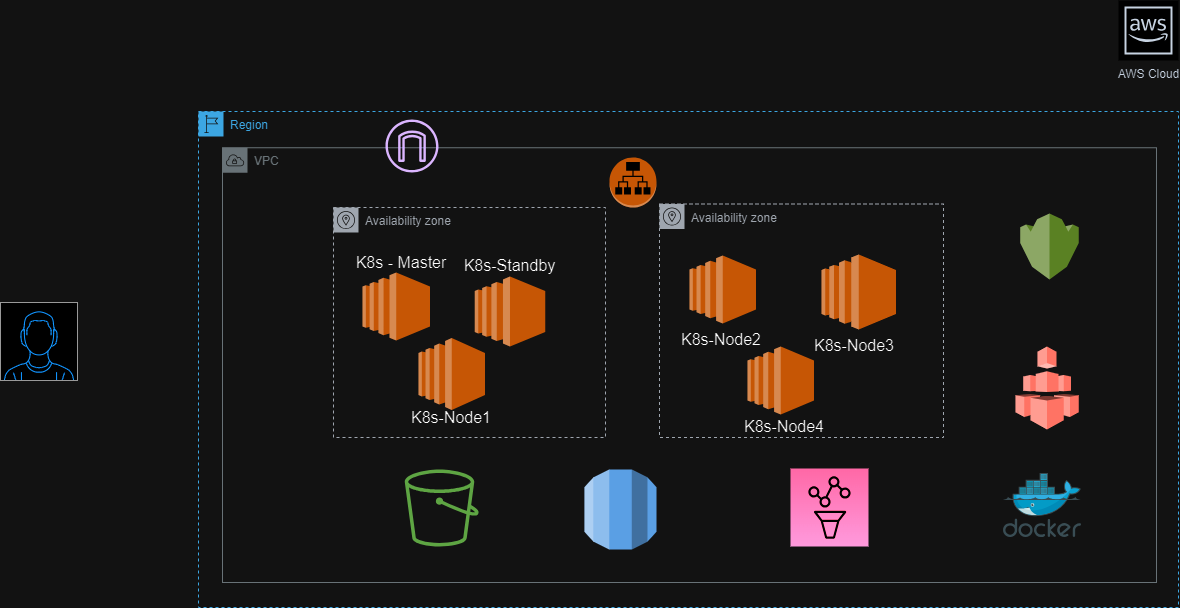

The diagram above was exported from draw.io. Its source (the exported page's mxGraphModel, read from the mxfile embedded in the PNG):
<mxGraphModel dx="2419" dy="1131" grid="0" gridSize="10" guides="1" tooltips="1" connect="1" arrows="1" fold="1" page="0" pageScale="1" pageWidth="4681" pageHeight="3300" math="0" shadow="0">
  <root>
    <mxCell id="0" />
    <mxCell id="1" parent="0" />
    <mxCell id="2czbA6ZHNKpD33MIUrxY-1" value="Region" style="points=[[0,0],[0.25,0],[0.5,0],[0.75,0],[1,0],[1,0.25],[1,0.5],[1,0.75],[1,1],[0.75,1],[0.5,1],[0.25,1],[0,1],[0,0.75],[0,0.5],[0,0.25]];outlineConnect=0;gradientColor=none;html=1;whiteSpace=wrap;fontSize=12;fontStyle=0;container=1;pointerEvents=0;collapsible=0;recursiveResize=0;shape=mxgraph.aws4.group;grIcon=mxgraph.aws4.group_region;strokeColor=#147EBA;fillColor=none;verticalAlign=top;align=left;spacingLeft=30;fontColor=#147EBA;dashed=1;" vertex="1" parent="1">
      <mxGeometry x="-768" y="-254" width="980" height="496" as="geometry" />
    </mxCell>
    <mxCell id="2czbA6ZHNKpD33MIUrxY-2" value="VPC" style="sketch=0;outlineConnect=0;gradientColor=none;html=1;whiteSpace=wrap;fontSize=12;fontStyle=0;shape=mxgraph.aws4.group;grIcon=mxgraph.aws4.group_vpc;strokeColor=#879196;fillColor=none;verticalAlign=top;align=left;spacingLeft=30;fontColor=#879196;dashed=0;" vertex="1" parent="2czbA6ZHNKpD33MIUrxY-1">
      <mxGeometry x="24" y="36.25" width="934" height="434.75" as="geometry" />
    </mxCell>
    <mxCell id="2czbA6ZHNKpD33MIUrxY-3" value="Availability zone" style="sketch=0;outlineConnect=0;gradientColor=none;html=1;whiteSpace=wrap;fontSize=12;fontStyle=0;shape=mxgraph.aws4.group;grIcon=mxgraph.aws4.group_availability_zone;strokeColor=#545B64;fillColor=none;verticalAlign=top;align=left;spacingLeft=30;fontColor=#545B64;dashed=1;" vertex="1" parent="2czbA6ZHNKpD33MIUrxY-1">
      <mxGeometry x="135" y="96" width="272" height="230" as="geometry" />
    </mxCell>
    <mxCell id="2czbA6ZHNKpD33MIUrxY-4" value="Availability zone" style="sketch=0;outlineConnect=0;gradientColor=none;html=1;whiteSpace=wrap;fontSize=12;fontStyle=0;shape=mxgraph.aws4.group;grIcon=mxgraph.aws4.group_availability_zone;strokeColor=#545B64;fillColor=none;verticalAlign=top;align=left;spacingLeft=30;fontColor=#545B64;dashed=1;" vertex="1" parent="2czbA6ZHNKpD33MIUrxY-1">
      <mxGeometry x="461" y="92.5" width="284" height="233.5" as="geometry" />
    </mxCell>
    <mxCell id="2czbA6ZHNKpD33MIUrxY-5" value="" style="outlineConnect=0;dashed=0;verticalLabelPosition=bottom;verticalAlign=top;align=center;html=1;shape=mxgraph.aws3.ec2;fillColor=#F58534;gradientColor=none;fontSize=16;" vertex="1" parent="2czbA6ZHNKpD33MIUrxY-1">
      <mxGeometry x="164" y="161" width="67.5" height="68" as="geometry" />
    </mxCell>
    <mxCell id="2czbA6ZHNKpD33MIUrxY-6" value="" style="outlineConnect=0;dashed=0;verticalLabelPosition=bottom;verticalAlign=top;align=center;html=1;shape=mxgraph.aws3.ec2;fillColor=#F58534;gradientColor=none;fontSize=16;" vertex="1" parent="2czbA6ZHNKpD33MIUrxY-1">
      <mxGeometry x="220" y="226.5" width="66.5" height="72" as="geometry" />
    </mxCell>
    <mxCell id="2czbA6ZHNKpD33MIUrxY-7" value="" style="outlineConnect=0;dashed=0;verticalLabelPosition=bottom;verticalAlign=top;align=center;html=1;shape=mxgraph.aws3.ec2;fillColor=#F58534;gradientColor=none;fontSize=16;" vertex="1" parent="2czbA6ZHNKpD33MIUrxY-1">
      <mxGeometry x="491" y="144" width="66.5" height="68" as="geometry" />
    </mxCell>
    <mxCell id="2czbA6ZHNKpD33MIUrxY-8" value="" style="outlineConnect=0;dashed=0;verticalLabelPosition=bottom;verticalAlign=top;align=center;html=1;shape=mxgraph.aws3.ec2;fillColor=#F58534;gradientColor=none;fontSize=16;" vertex="1" parent="2czbA6ZHNKpD33MIUrxY-1">
      <mxGeometry x="623" y="143" width="74.5" height="75" as="geometry" />
    </mxCell>
    <mxCell id="2czbA6ZHNKpD33MIUrxY-9" value="K8s - Master" style="text;html=1;strokeColor=none;fillColor=none;align=center;verticalAlign=middle;whiteSpace=wrap;rounded=0;fontSize=16;" vertex="1" parent="2czbA6ZHNKpD33MIUrxY-1">
      <mxGeometry x="148.25" y="133" width="110" height="35" as="geometry" />
    </mxCell>
    <mxCell id="2czbA6ZHNKpD33MIUrxY-10" value="" style="outlineConnect=0;dashed=0;verticalLabelPosition=bottom;verticalAlign=top;align=center;html=1;shape=mxgraph.aws3.ec2;fillColor=#F58534;gradientColor=none;fontSize=16;" vertex="1" parent="2czbA6ZHNKpD33MIUrxY-1">
      <mxGeometry x="276.25" y="165" width="70.5" height="70" as="geometry" />
    </mxCell>
    <mxCell id="2czbA6ZHNKpD33MIUrxY-11" value="K8s-Standby" style="text;html=1;strokeColor=none;fillColor=none;align=center;verticalAlign=middle;whiteSpace=wrap;rounded=0;fontSize=16;" vertex="1" parent="2czbA6ZHNKpD33MIUrxY-1">
      <mxGeometry x="260" y="134" width="103" height="40" as="geometry" />
    </mxCell>
    <mxCell id="2czbA6ZHNKpD33MIUrxY-12" value="K8s-Node1" style="text;html=1;strokeColor=none;fillColor=none;align=center;verticalAlign=middle;whiteSpace=wrap;rounded=0;fontSize=16;" vertex="1" parent="2czbA6ZHNKpD33MIUrxY-1">
      <mxGeometry x="206.25" y="298.5" width="94" height="15" as="geometry" />
    </mxCell>
    <mxCell id="2czbA6ZHNKpD33MIUrxY-14" value="K8s-Node2" style="text;html=1;strokeColor=none;fillColor=none;align=center;verticalAlign=middle;whiteSpace=wrap;rounded=0;fontSize=16;" vertex="1" parent="2czbA6ZHNKpD33MIUrxY-1">
      <mxGeometry x="476.25" y="220" width="94" height="15" as="geometry" />
    </mxCell>
    <mxCell id="2czbA6ZHNKpD33MIUrxY-15" value="K8s-Node3" style="text;html=1;strokeColor=none;fillColor=none;align=center;verticalAlign=middle;whiteSpace=wrap;rounded=0;fontSize=16;" vertex="1" parent="2czbA6ZHNKpD33MIUrxY-1">
      <mxGeometry x="609" y="226.5" width="94" height="15" as="geometry" />
    </mxCell>
    <mxCell id="2czbA6ZHNKpD33MIUrxY-16" value="" style="outlineConnect=0;dashed=0;verticalLabelPosition=bottom;verticalAlign=top;align=center;html=1;shape=mxgraph.aws3.ec2;fillColor=#F58534;gradientColor=none;fontSize=16;" vertex="1" parent="2czbA6ZHNKpD33MIUrxY-1">
      <mxGeometry x="549" y="235" width="66.5" height="68" as="geometry" />
    </mxCell>
    <mxCell id="2czbA6ZHNKpD33MIUrxY-17" value="K8s-Node4" style="text;html=1;strokeColor=none;fillColor=none;align=center;verticalAlign=middle;whiteSpace=wrap;rounded=0;fontSize=16;" vertex="1" parent="2czbA6ZHNKpD33MIUrxY-1">
      <mxGeometry x="539" y="307" width="94" height="15" as="geometry" />
    </mxCell>
    <mxCell id="2czbA6ZHNKpD33MIUrxY-18" value="" style="outlineConnect=0;dashed=0;verticalLabelPosition=bottom;verticalAlign=top;align=center;html=1;shape=mxgraph.aws3.application_load_balancer;fillColor=#F58534;gradientColor=none;fontSize=16;" vertex="1" parent="2czbA6ZHNKpD33MIUrxY-1">
      <mxGeometry x="411" y="46" width="47" height="50" as="geometry" />
    </mxCell>
    <mxCell id="2czbA6ZHNKpD33MIUrxY-19" value="" style="sketch=0;outlineConnect=0;fontColor=#232F3E;gradientColor=none;fillColor=#4D27AA;strokeColor=none;dashed=0;verticalLabelPosition=bottom;verticalAlign=top;align=center;html=1;fontSize=12;fontStyle=0;aspect=fixed;pointerEvents=1;shape=mxgraph.aws4.internet_gateway;" vertex="1" parent="2czbA6ZHNKpD33MIUrxY-1">
      <mxGeometry x="187" y="8" width="53" height="53" as="geometry" />
    </mxCell>
    <mxCell id="2czbA6ZHNKpD33MIUrxY-23" value="" style="outlineConnect=0;dashed=0;verticalLabelPosition=bottom;verticalAlign=top;align=center;html=1;shape=mxgraph.aws3.kms;fillColor=#759C3E;gradientColor=none;fontSize=16;" vertex="1" parent="2czbA6ZHNKpD33MIUrxY-1">
      <mxGeometry x="821.75" y="102" width="58.5" height="66" as="geometry" />
    </mxCell>
    <mxCell id="2czbA6ZHNKpD33MIUrxY-22" value="" style="outlineConnect=0;dashed=0;verticalLabelPosition=bottom;verticalAlign=top;align=center;html=1;shape=mxgraph.aws3.efs;fillColor=#E05243;gradientColor=none;fontSize=16;" vertex="1" parent="2czbA6ZHNKpD33MIUrxY-1">
      <mxGeometry x="817" y="235" width="63.25" height="83" as="geometry" />
    </mxCell>
    <mxCell id="2czbA6ZHNKpD33MIUrxY-24" value="" style="sketch=0;outlineConnect=0;fontColor=#232F3E;gradientColor=none;fillColor=#3F8624;strokeColor=none;dashed=0;verticalLabelPosition=bottom;verticalAlign=top;align=center;html=1;fontSize=12;fontStyle=0;aspect=fixed;pointerEvents=1;shape=mxgraph.aws4.bucket;" vertex="1" parent="2czbA6ZHNKpD33MIUrxY-1">
      <mxGeometry x="206.25" y="358" width="74" height="76.96" as="geometry" />
    </mxCell>
    <mxCell id="2czbA6ZHNKpD33MIUrxY-25" value="" style="outlineConnect=0;dashed=0;verticalLabelPosition=bottom;verticalAlign=top;align=center;html=1;shape=mxgraph.aws3.rds;fillColor=#2E73B8;gradientColor=none;fontSize=16;" vertex="1" parent="2czbA6ZHNKpD33MIUrxY-1">
      <mxGeometry x="386" y="358" width="72" height="80" as="geometry" />
    </mxCell>
    <mxCell id="2czbA6ZHNKpD33MIUrxY-26" value="" style="sketch=0;points=[[0,0,0],[0.25,0,0],[0.5,0,0],[0.75,0,0],[1,0,0],[0,1,0],[0.25,1,0],[0.5,1,0],[0.75,1,0],[1,1,0],[0,0.25,0],[0,0.5,0],[0,0.75,0],[1,0.25,0],[1,0.5,0],[1,0.75,0]];points=[[0,0,0],[0.25,0,0],[0.5,0,0],[0.75,0,0],[1,0,0],[0,1,0],[0.25,1,0],[0.5,1,0],[0.75,1,0],[1,1,0],[0,0.25,0],[0,0.5,0],[0,0.75,0],[1,0.25,0],[1,0.5,0],[1,0.75,0]];outlineConnect=0;fontColor=#232F3E;gradientColor=#F34482;gradientDirection=north;fillColor=#BC1356;strokeColor=#ffffff;dashed=0;verticalLabelPosition=bottom;verticalAlign=top;align=center;html=1;fontSize=12;fontStyle=0;aspect=fixed;shape=mxgraph.aws4.resourceIcon;resIcon=mxgraph.aws4.managed_service_for_prometheus;" vertex="1" parent="2czbA6ZHNKpD33MIUrxY-1">
      <mxGeometry x="592" y="357" width="78" height="78" as="geometry" />
    </mxCell>
    <mxCell id="2czbA6ZHNKpD33MIUrxY-27" value="" style="image;sketch=0;aspect=fixed;html=1;points=[];align=center;fontSize=12;image=img/lib/mscae/Docker.svg;" vertex="1" parent="2czbA6ZHNKpD33MIUrxY-1">
      <mxGeometry x="805" y="362.04" width="78" height="63.96" as="geometry" />
    </mxCell>
    <mxCell id="2czbA6ZHNKpD33MIUrxY-28" value="" style="verticalLabelPosition=bottom;shadow=0;dashed=0;align=center;html=1;verticalAlign=top;strokeWidth=1;shape=mxgraph.mockup.containers.userMale;strokeColor=#666666;strokeColor2=#008cff;fontSize=16;" vertex="1" parent="1">
      <mxGeometry x="-966" y="-63" width="77" height="78" as="geometry" />
    </mxCell>
    <mxCell id="2czbA6ZHNKpD33MIUrxY-29" value="AWS Cloud" style="sketch=0;outlineConnect=0;fontColor=#232F3E;gradientColor=none;strokeColor=#232F3E;fillColor=#ffffff;dashed=0;verticalLabelPosition=bottom;verticalAlign=top;align=center;html=1;fontSize=12;fontStyle=0;aspect=fixed;shape=mxgraph.aws4.resourceIcon;resIcon=mxgraph.aws4.aws_cloud;" vertex="1" parent="1">
      <mxGeometry x="152" y="-365" width="60" height="60" as="geometry" />
    </mxCell>
  </root>
</mxGraphModel>